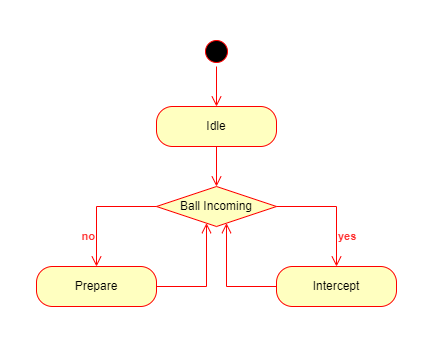

The diagram above was exported from draw.io. Its source (the exported page's mxGraphModel, read from the mxfile embedded in the PNG):
<mxGraphModel dx="1833" dy="1021" grid="1" gridSize="10" guides="1" tooltips="1" connect="1" arrows="1" fold="1" page="1" pageScale="1" pageWidth="1100" pageHeight="850" background="none" math="0" shadow="0">
  <root>
    <mxCell id="0" />
    <mxCell id="1" parent="0" />
    <mxCell id="MkzZTtfVzPrfyjX7X2Go-1" value="Idle" style="rounded=1;whiteSpace=wrap;html=1;arcSize=40;fontColor=#000000;fillColor=#ffffc0;strokeColor=#ff0000;" parent="1" vertex="1">
      <mxGeometry x="120" y="70" width="120" height="40" as="geometry" />
    </mxCell>
    <mxCell id="MkzZTtfVzPrfyjX7X2Go-2" value="" style="edgeStyle=orthogonalEdgeStyle;html=1;verticalAlign=bottom;endArrow=open;endSize=8;strokeColor=#ff0000;rounded=0;" parent="1" source="MkzZTtfVzPrfyjX7X2Go-1" target="MkzZTtfVzPrfyjX7X2Go-3" edge="1">
      <mxGeometry relative="1" as="geometry">
        <mxPoint x="40" y="200" as="targetPoint" />
      </mxGeometry>
    </mxCell>
    <mxCell id="MkzZTtfVzPrfyjX7X2Go-3" value="Ball Incoming" style="rhombus;whiteSpace=wrap;html=1;fontColor=#000000;fillColor=#ffffc0;strokeColor=#ff0000;" parent="1" vertex="1">
      <mxGeometry x="120" y="150" width="120" height="40" as="geometry" />
    </mxCell>
    <mxCell id="MkzZTtfVzPrfyjX7X2Go-4" value="yes" style="edgeStyle=orthogonalEdgeStyle;html=1;align=left;verticalAlign=middle;endArrow=open;endSize=8;strokeColor=#ff0000;rounded=0;labelBackgroundColor=none;fontColor=#FF3333;fontStyle=1" parent="1" source="MkzZTtfVzPrfyjX7X2Go-3" target="MkzZTtfVzPrfyjX7X2Go-16" edge="1">
      <mxGeometry x="0.5004" relative="1" as="geometry">
        <mxPoint x="300" y="230" as="targetPoint" />
        <mxPoint as="offset" />
        <Array as="points">
          <mxPoint x="300" y="170" />
        </Array>
      </mxGeometry>
    </mxCell>
    <mxCell id="MkzZTtfVzPrfyjX7X2Go-5" value="no" style="edgeStyle=orthogonalEdgeStyle;html=1;align=right;verticalAlign=middle;endArrow=open;endSize=8;strokeColor=#ff0000;rounded=0;labelBackgroundColor=none;fontColor=#FF3333;fontStyle=1" parent="1" source="MkzZTtfVzPrfyjX7X2Go-3" target="MkzZTtfVzPrfyjX7X2Go-14" edge="1">
      <mxGeometry x="0.5001" relative="1" as="geometry">
        <mxPoint x="60.02857142857147" y="240" as="targetPoint" />
        <mxPoint as="offset" />
        <Array as="points">
          <mxPoint x="60" y="170" />
        </Array>
      </mxGeometry>
    </mxCell>
    <mxCell id="MkzZTtfVzPrfyjX7X2Go-11" value="" style="ellipse;html=1;shape=startState;fillColor=#000000;strokeColor=#ff0000;" parent="1" vertex="1">
      <mxGeometry x="165" width="30" height="30" as="geometry" />
    </mxCell>
    <mxCell id="MkzZTtfVzPrfyjX7X2Go-12" value="" style="edgeStyle=orthogonalEdgeStyle;html=1;verticalAlign=bottom;endArrow=open;endSize=8;strokeColor=#ff0000;rounded=0;" parent="1" source="MkzZTtfVzPrfyjX7X2Go-11" target="MkzZTtfVzPrfyjX7X2Go-1" edge="1">
      <mxGeometry relative="1" as="geometry">
        <mxPoint x="40" y="100" as="targetPoint" />
      </mxGeometry>
    </mxCell>
    <mxCell id="MkzZTtfVzPrfyjX7X2Go-14" value="Prepare" style="rounded=1;whiteSpace=wrap;html=1;arcSize=40;fontColor=#000000;fillColor=#ffffc0;strokeColor=#ff0000;" parent="1" vertex="1">
      <mxGeometry y="230" width="120" height="40" as="geometry" />
    </mxCell>
    <mxCell id="MkzZTtfVzPrfyjX7X2Go-15" value="" style="edgeStyle=orthogonalEdgeStyle;html=1;verticalAlign=bottom;endArrow=open;endSize=8;strokeColor=#ff0000;rounded=0;" parent="1" source="MkzZTtfVzPrfyjX7X2Go-14" target="MkzZTtfVzPrfyjX7X2Go-3" edge="1">
      <mxGeometry relative="1" as="geometry">
        <mxPoint x="80" y="430" as="targetPoint" />
        <Array as="points">
          <mxPoint x="170" y="250" />
        </Array>
      </mxGeometry>
    </mxCell>
    <mxCell id="MkzZTtfVzPrfyjX7X2Go-16" value="Intercept" style="rounded=1;whiteSpace=wrap;html=1;arcSize=40;fontColor=#000000;fillColor=#ffffc0;strokeColor=#ff0000;" parent="1" vertex="1">
      <mxGeometry x="240" y="230" width="120" height="40" as="geometry" />
    </mxCell>
    <mxCell id="MkzZTtfVzPrfyjX7X2Go-17" value="" style="edgeStyle=orthogonalEdgeStyle;html=1;verticalAlign=bottom;endArrow=open;endSize=8;strokeColor=#ff0000;rounded=0;" parent="1" source="MkzZTtfVzPrfyjX7X2Go-16" target="MkzZTtfVzPrfyjX7X2Go-3" edge="1">
      <mxGeometry relative="1" as="geometry">
        <mxPoint x="300" y="330" as="targetPoint" />
        <Array as="points">
          <mxPoint x="190" y="250" />
        </Array>
      </mxGeometry>
    </mxCell>
  </root>
</mxGraphModel>